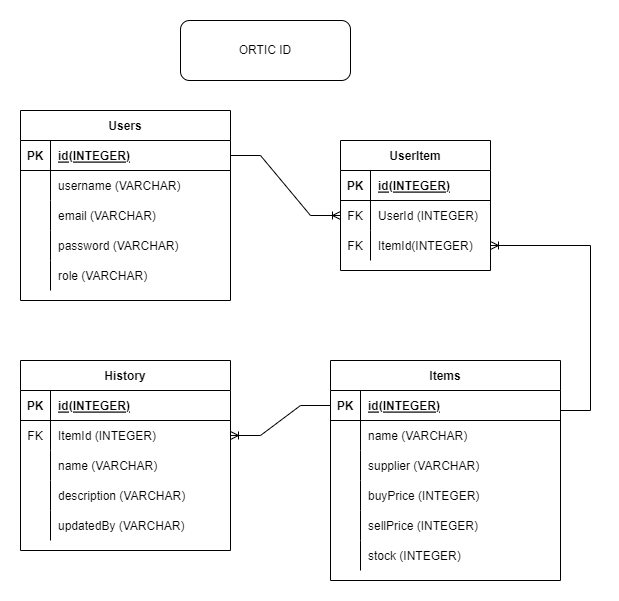

The diagram above was exported from draw.io. Its source (the exported page's mxGraphModel, read from the mxfile embedded in the PNG):
<mxGraphModel dx="1422" dy="737" grid="1" gridSize="10" guides="1" tooltips="1" connect="1" arrows="1" fold="1" page="1" pageScale="1" pageWidth="850" pageHeight="1100" math="0" shadow="0">
  <root>
    <mxCell id="0" />
    <mxCell id="1" parent="0" />
    <mxCell id="BpT-ZvHsKCxuV8J2BwBn-1" value="Users" style="shape=table;startSize=30;container=1;collapsible=1;childLayout=tableLayout;fixedRows=1;rowLines=0;fontStyle=1;align=center;resizeLast=1;" parent="1" vertex="1">
      <mxGeometry x="150" y="190" width="210" height="190" as="geometry" />
    </mxCell>
    <mxCell id="BpT-ZvHsKCxuV8J2BwBn-2" value="" style="shape=tableRow;horizontal=0;startSize=0;swimlaneHead=0;swimlaneBody=0;fillColor=none;collapsible=0;dropTarget=0;points=[[0,0.5],[1,0.5]];portConstraint=eastwest;top=0;left=0;right=0;bottom=1;" parent="BpT-ZvHsKCxuV8J2BwBn-1" vertex="1">
      <mxGeometry y="30" width="210" height="30" as="geometry" />
    </mxCell>
    <mxCell id="BpT-ZvHsKCxuV8J2BwBn-3" value="PK" style="shape=partialRectangle;connectable=0;fillColor=none;top=0;left=0;bottom=0;right=0;fontStyle=1;overflow=hidden;" parent="BpT-ZvHsKCxuV8J2BwBn-2" vertex="1">
      <mxGeometry width="30" height="30" as="geometry">
        <mxRectangle width="30" height="30" as="alternateBounds" />
      </mxGeometry>
    </mxCell>
    <mxCell id="BpT-ZvHsKCxuV8J2BwBn-4" value="id(INTEGER)" style="shape=partialRectangle;connectable=0;fillColor=none;top=0;left=0;bottom=0;right=0;align=left;spacingLeft=6;fontStyle=5;overflow=hidden;" parent="BpT-ZvHsKCxuV8J2BwBn-2" vertex="1">
      <mxGeometry x="30" width="180" height="30" as="geometry">
        <mxRectangle width="180" height="30" as="alternateBounds" />
      </mxGeometry>
    </mxCell>
    <mxCell id="BpT-ZvHsKCxuV8J2BwBn-8" value="" style="shape=tableRow;horizontal=0;startSize=0;swimlaneHead=0;swimlaneBody=0;fillColor=none;collapsible=0;dropTarget=0;points=[[0,0.5],[1,0.5]];portConstraint=eastwest;top=0;left=0;right=0;bottom=0;" parent="BpT-ZvHsKCxuV8J2BwBn-1" vertex="1">
      <mxGeometry y="60" width="210" height="30" as="geometry" />
    </mxCell>
    <mxCell id="BpT-ZvHsKCxuV8J2BwBn-9" value="" style="shape=partialRectangle;connectable=0;fillColor=none;top=0;left=0;bottom=0;right=0;editable=1;overflow=hidden;" parent="BpT-ZvHsKCxuV8J2BwBn-8" vertex="1">
      <mxGeometry width="30" height="30" as="geometry">
        <mxRectangle width="30" height="30" as="alternateBounds" />
      </mxGeometry>
    </mxCell>
    <mxCell id="BpT-ZvHsKCxuV8J2BwBn-10" value="username (VARCHAR)" style="shape=partialRectangle;connectable=0;fillColor=none;top=0;left=0;bottom=0;right=0;align=left;spacingLeft=6;overflow=hidden;" parent="BpT-ZvHsKCxuV8J2BwBn-8" vertex="1">
      <mxGeometry x="30" width="180" height="30" as="geometry">
        <mxRectangle width="180" height="30" as="alternateBounds" />
      </mxGeometry>
    </mxCell>
    <mxCell id="Gco9LLyUp1d8HI0BP1Yj-7" style="shape=tableRow;horizontal=0;startSize=0;swimlaneHead=0;swimlaneBody=0;fillColor=none;collapsible=0;dropTarget=0;points=[[0,0.5],[1,0.5]];portConstraint=eastwest;top=0;left=0;right=0;bottom=0;" parent="BpT-ZvHsKCxuV8J2BwBn-1" vertex="1">
      <mxGeometry y="90" width="210" height="30" as="geometry" />
    </mxCell>
    <mxCell id="Gco9LLyUp1d8HI0BP1Yj-8" style="shape=partialRectangle;connectable=0;fillColor=none;top=0;left=0;bottom=0;right=0;editable=1;overflow=hidden;" parent="Gco9LLyUp1d8HI0BP1Yj-7" vertex="1">
      <mxGeometry width="30" height="30" as="geometry">
        <mxRectangle width="30" height="30" as="alternateBounds" />
      </mxGeometry>
    </mxCell>
    <mxCell id="Gco9LLyUp1d8HI0BP1Yj-9" value="email (VARCHAR)" style="shape=partialRectangle;connectable=0;fillColor=none;top=0;left=0;bottom=0;right=0;align=left;spacingLeft=6;overflow=hidden;" parent="Gco9LLyUp1d8HI0BP1Yj-7" vertex="1">
      <mxGeometry x="30" width="180" height="30" as="geometry">
        <mxRectangle width="180" height="30" as="alternateBounds" />
      </mxGeometry>
    </mxCell>
    <mxCell id="Gco9LLyUp1d8HI0BP1Yj-4" style="shape=tableRow;horizontal=0;startSize=0;swimlaneHead=0;swimlaneBody=0;fillColor=none;collapsible=0;dropTarget=0;points=[[0,0.5],[1,0.5]];portConstraint=eastwest;top=0;left=0;right=0;bottom=0;" parent="BpT-ZvHsKCxuV8J2BwBn-1" vertex="1">
      <mxGeometry y="120" width="210" height="30" as="geometry" />
    </mxCell>
    <mxCell id="Gco9LLyUp1d8HI0BP1Yj-5" style="shape=partialRectangle;connectable=0;fillColor=none;top=0;left=0;bottom=0;right=0;editable=1;overflow=hidden;" parent="Gco9LLyUp1d8HI0BP1Yj-4" vertex="1">
      <mxGeometry width="30" height="30" as="geometry">
        <mxRectangle width="30" height="30" as="alternateBounds" />
      </mxGeometry>
    </mxCell>
    <mxCell id="Gco9LLyUp1d8HI0BP1Yj-6" value="password (VARCHAR)" style="shape=partialRectangle;connectable=0;fillColor=none;top=0;left=0;bottom=0;right=0;align=left;spacingLeft=6;overflow=hidden;" parent="Gco9LLyUp1d8HI0BP1Yj-4" vertex="1">
      <mxGeometry x="30" width="180" height="30" as="geometry">
        <mxRectangle width="180" height="30" as="alternateBounds" />
      </mxGeometry>
    </mxCell>
    <mxCell id="Gco9LLyUp1d8HI0BP1Yj-1" style="shape=tableRow;horizontal=0;startSize=0;swimlaneHead=0;swimlaneBody=0;fillColor=none;collapsible=0;dropTarget=0;points=[[0,0.5],[1,0.5]];portConstraint=eastwest;top=0;left=0;right=0;bottom=0;" parent="BpT-ZvHsKCxuV8J2BwBn-1" vertex="1">
      <mxGeometry y="150" width="210" height="30" as="geometry" />
    </mxCell>
    <mxCell id="Gco9LLyUp1d8HI0BP1Yj-2" style="shape=partialRectangle;connectable=0;fillColor=none;top=0;left=0;bottom=0;right=0;editable=1;overflow=hidden;" parent="Gco9LLyUp1d8HI0BP1Yj-1" vertex="1">
      <mxGeometry width="30" height="30" as="geometry">
        <mxRectangle width="30" height="30" as="alternateBounds" />
      </mxGeometry>
    </mxCell>
    <mxCell id="Gco9LLyUp1d8HI0BP1Yj-3" value="role (VARCHAR)" style="shape=partialRectangle;connectable=0;fillColor=none;top=0;left=0;bottom=0;right=0;align=left;spacingLeft=6;overflow=hidden;" parent="Gco9LLyUp1d8HI0BP1Yj-1" vertex="1">
      <mxGeometry x="30" width="180" height="30" as="geometry">
        <mxRectangle width="180" height="30" as="alternateBounds" />
      </mxGeometry>
    </mxCell>
    <mxCell id="BpT-ZvHsKCxuV8J2BwBn-14" value="Items" style="shape=table;startSize=30;container=1;collapsible=1;childLayout=tableLayout;fixedRows=1;rowLines=0;fontStyle=1;align=center;resizeLast=1;" parent="1" vertex="1">
      <mxGeometry x="460" y="440" width="230" height="220" as="geometry" />
    </mxCell>
    <mxCell id="BpT-ZvHsKCxuV8J2BwBn-15" value="" style="shape=tableRow;horizontal=0;startSize=0;swimlaneHead=0;swimlaneBody=0;fillColor=none;collapsible=0;dropTarget=0;points=[[0,0.5],[1,0.5]];portConstraint=eastwest;top=0;left=0;right=0;bottom=1;" parent="BpT-ZvHsKCxuV8J2BwBn-14" vertex="1">
      <mxGeometry y="30" width="230" height="30" as="geometry" />
    </mxCell>
    <mxCell id="BpT-ZvHsKCxuV8J2BwBn-16" value="PK" style="shape=partialRectangle;connectable=0;fillColor=none;top=0;left=0;bottom=0;right=0;fontStyle=1;overflow=hidden;" parent="BpT-ZvHsKCxuV8J2BwBn-15" vertex="1">
      <mxGeometry width="30" height="30" as="geometry">
        <mxRectangle width="30" height="30" as="alternateBounds" />
      </mxGeometry>
    </mxCell>
    <mxCell id="BpT-ZvHsKCxuV8J2BwBn-17" value="id(INTEGER)" style="shape=partialRectangle;connectable=0;fillColor=none;top=0;left=0;bottom=0;right=0;align=left;spacingLeft=6;fontStyle=5;overflow=hidden;" parent="BpT-ZvHsKCxuV8J2BwBn-15" vertex="1">
      <mxGeometry x="30" width="200" height="30" as="geometry">
        <mxRectangle width="200" height="30" as="alternateBounds" />
      </mxGeometry>
    </mxCell>
    <mxCell id="BpT-ZvHsKCxuV8J2BwBn-18" value="" style="shape=tableRow;horizontal=0;startSize=0;swimlaneHead=0;swimlaneBody=0;fillColor=none;collapsible=0;dropTarget=0;points=[[0,0.5],[1,0.5]];portConstraint=eastwest;top=0;left=0;right=0;bottom=0;" parent="BpT-ZvHsKCxuV8J2BwBn-14" vertex="1">
      <mxGeometry y="60" width="230" height="30" as="geometry" />
    </mxCell>
    <mxCell id="BpT-ZvHsKCxuV8J2BwBn-19" value="" style="shape=partialRectangle;connectable=0;fillColor=none;top=0;left=0;bottom=0;right=0;editable=1;overflow=hidden;" parent="BpT-ZvHsKCxuV8J2BwBn-18" vertex="1">
      <mxGeometry width="30" height="30" as="geometry">
        <mxRectangle width="30" height="30" as="alternateBounds" />
      </mxGeometry>
    </mxCell>
    <mxCell id="BpT-ZvHsKCxuV8J2BwBn-20" value="name (VARCHAR)" style="shape=partialRectangle;connectable=0;fillColor=none;top=0;left=0;bottom=0;right=0;align=left;spacingLeft=6;overflow=hidden;" parent="BpT-ZvHsKCxuV8J2BwBn-18" vertex="1">
      <mxGeometry x="30" width="200" height="30" as="geometry">
        <mxRectangle width="200" height="30" as="alternateBounds" />
      </mxGeometry>
    </mxCell>
    <mxCell id="BpT-ZvHsKCxuV8J2BwBn-21" value="" style="shape=tableRow;horizontal=0;startSize=0;swimlaneHead=0;swimlaneBody=0;fillColor=none;collapsible=0;dropTarget=0;points=[[0,0.5],[1,0.5]];portConstraint=eastwest;top=0;left=0;right=0;bottom=0;" parent="BpT-ZvHsKCxuV8J2BwBn-14" vertex="1">
      <mxGeometry y="90" width="230" height="30" as="geometry" />
    </mxCell>
    <mxCell id="BpT-ZvHsKCxuV8J2BwBn-22" value="" style="shape=partialRectangle;connectable=0;fillColor=none;top=0;left=0;bottom=0;right=0;editable=1;overflow=hidden;" parent="BpT-ZvHsKCxuV8J2BwBn-21" vertex="1">
      <mxGeometry width="30" height="30" as="geometry">
        <mxRectangle width="30" height="30" as="alternateBounds" />
      </mxGeometry>
    </mxCell>
    <mxCell id="BpT-ZvHsKCxuV8J2BwBn-23" value="supplier (VARCHAR)" style="shape=partialRectangle;connectable=0;fillColor=none;top=0;left=0;bottom=0;right=0;align=left;spacingLeft=6;overflow=hidden;" parent="BpT-ZvHsKCxuV8J2BwBn-21" vertex="1">
      <mxGeometry x="30" width="200" height="30" as="geometry">
        <mxRectangle width="200" height="30" as="alternateBounds" />
      </mxGeometry>
    </mxCell>
    <mxCell id="BpT-ZvHsKCxuV8J2BwBn-24" value="" style="shape=tableRow;horizontal=0;startSize=0;swimlaneHead=0;swimlaneBody=0;fillColor=none;collapsible=0;dropTarget=0;points=[[0,0.5],[1,0.5]];portConstraint=eastwest;top=0;left=0;right=0;bottom=0;" parent="BpT-ZvHsKCxuV8J2BwBn-14" vertex="1">
      <mxGeometry y="120" width="230" height="30" as="geometry" />
    </mxCell>
    <mxCell id="BpT-ZvHsKCxuV8J2BwBn-25" value="" style="shape=partialRectangle;connectable=0;fillColor=none;top=0;left=0;bottom=0;right=0;editable=1;overflow=hidden;" parent="BpT-ZvHsKCxuV8J2BwBn-24" vertex="1">
      <mxGeometry width="30" height="30" as="geometry">
        <mxRectangle width="30" height="30" as="alternateBounds" />
      </mxGeometry>
    </mxCell>
    <mxCell id="BpT-ZvHsKCxuV8J2BwBn-26" value="buyPrice (INTEGER)" style="shape=partialRectangle;connectable=0;fillColor=none;top=0;left=0;bottom=0;right=0;align=left;spacingLeft=6;overflow=hidden;" parent="BpT-ZvHsKCxuV8J2BwBn-24" vertex="1">
      <mxGeometry x="30" width="200" height="30" as="geometry">
        <mxRectangle width="200" height="30" as="alternateBounds" />
      </mxGeometry>
    </mxCell>
    <mxCell id="BpT-ZvHsKCxuV8J2BwBn-27" style="shape=tableRow;horizontal=0;startSize=0;swimlaneHead=0;swimlaneBody=0;fillColor=none;collapsible=0;dropTarget=0;points=[[0,0.5],[1,0.5]];portConstraint=eastwest;top=0;left=0;right=0;bottom=0;" parent="BpT-ZvHsKCxuV8J2BwBn-14" vertex="1">
      <mxGeometry y="150" width="230" height="30" as="geometry" />
    </mxCell>
    <mxCell id="BpT-ZvHsKCxuV8J2BwBn-28" value="" style="shape=partialRectangle;connectable=0;fillColor=none;top=0;left=0;bottom=0;right=0;editable=1;overflow=hidden;" parent="BpT-ZvHsKCxuV8J2BwBn-27" vertex="1">
      <mxGeometry width="30" height="30" as="geometry">
        <mxRectangle width="30" height="30" as="alternateBounds" />
      </mxGeometry>
    </mxCell>
    <mxCell id="BpT-ZvHsKCxuV8J2BwBn-29" value="sellPrice (INTEGER)" style="shape=partialRectangle;connectable=0;fillColor=none;top=0;left=0;bottom=0;right=0;align=left;spacingLeft=6;overflow=hidden;" parent="BpT-ZvHsKCxuV8J2BwBn-27" vertex="1">
      <mxGeometry x="30" width="200" height="30" as="geometry">
        <mxRectangle width="200" height="30" as="alternateBounds" />
      </mxGeometry>
    </mxCell>
    <mxCell id="BpT-ZvHsKCxuV8J2BwBn-31" style="shape=tableRow;horizontal=0;startSize=0;swimlaneHead=0;swimlaneBody=0;fillColor=none;collapsible=0;dropTarget=0;points=[[0,0.5],[1,0.5]];portConstraint=eastwest;top=0;left=0;right=0;bottom=0;" parent="BpT-ZvHsKCxuV8J2BwBn-14" vertex="1">
      <mxGeometry y="180" width="230" height="30" as="geometry" />
    </mxCell>
    <mxCell id="BpT-ZvHsKCxuV8J2BwBn-32" value="" style="shape=partialRectangle;connectable=0;fillColor=none;top=0;left=0;bottom=0;right=0;editable=1;overflow=hidden;" parent="BpT-ZvHsKCxuV8J2BwBn-31" vertex="1">
      <mxGeometry width="30" height="30" as="geometry">
        <mxRectangle width="30" height="30" as="alternateBounds" />
      </mxGeometry>
    </mxCell>
    <mxCell id="BpT-ZvHsKCxuV8J2BwBn-33" value="stock (INTEGER)" style="shape=partialRectangle;connectable=0;fillColor=none;top=0;left=0;bottom=0;right=0;align=left;spacingLeft=6;overflow=hidden;" parent="BpT-ZvHsKCxuV8J2BwBn-31" vertex="1">
      <mxGeometry x="30" width="200" height="30" as="geometry">
        <mxRectangle width="200" height="30" as="alternateBounds" />
      </mxGeometry>
    </mxCell>
    <mxCell id="BpT-ZvHsKCxuV8J2BwBn-30" value="" style="edgeStyle=entityRelationEdgeStyle;fontSize=12;html=1;endArrow=ERoneToMany;rounded=0;entryX=0;entryY=0.5;entryDx=0;entryDy=0;exitX=1;exitY=0.5;exitDx=0;exitDy=0;" parent="1" target="C89BwRZ7CrIxD3_fNb4_-5" edge="1" source="BpT-ZvHsKCxuV8J2BwBn-2">
      <mxGeometry width="100" height="100" relative="1" as="geometry">
        <mxPoint x="240" y="250" as="sourcePoint" />
        <mxPoint x="310" y="300" as="targetPoint" />
      </mxGeometry>
    </mxCell>
    <mxCell id="Gco9LLyUp1d8HI0BP1Yj-17" value="ORTIC ID" style="rounded=1;whiteSpace=wrap;html=1;" parent="1" vertex="1">
      <mxGeometry x="310" y="100" width="170" height="60" as="geometry" />
    </mxCell>
    <mxCell id="C89BwRZ7CrIxD3_fNb4_-1" value="UserItem" style="shape=table;startSize=30;container=1;collapsible=1;childLayout=tableLayout;fixedRows=1;rowLines=0;fontStyle=1;align=center;resizeLast=1;" vertex="1" parent="1">
      <mxGeometry x="470" y="220" width="150" height="130" as="geometry" />
    </mxCell>
    <mxCell id="C89BwRZ7CrIxD3_fNb4_-2" value="" style="shape=tableRow;horizontal=0;startSize=0;swimlaneHead=0;swimlaneBody=0;fillColor=none;collapsible=0;dropTarget=0;points=[[0,0.5],[1,0.5]];portConstraint=eastwest;top=0;left=0;right=0;bottom=1;" vertex="1" parent="C89BwRZ7CrIxD3_fNb4_-1">
      <mxGeometry y="30" width="150" height="30" as="geometry" />
    </mxCell>
    <mxCell id="C89BwRZ7CrIxD3_fNb4_-3" value="PK" style="shape=partialRectangle;connectable=0;fillColor=none;top=0;left=0;bottom=0;right=0;fontStyle=1;overflow=hidden;" vertex="1" parent="C89BwRZ7CrIxD3_fNb4_-2">
      <mxGeometry width="30" height="30" as="geometry">
        <mxRectangle width="30" height="30" as="alternateBounds" />
      </mxGeometry>
    </mxCell>
    <mxCell id="C89BwRZ7CrIxD3_fNb4_-4" value="id(INTEGER)" style="shape=partialRectangle;connectable=0;fillColor=none;top=0;left=0;bottom=0;right=0;align=left;spacingLeft=6;fontStyle=5;overflow=hidden;" vertex="1" parent="C89BwRZ7CrIxD3_fNb4_-2">
      <mxGeometry x="30" width="120" height="30" as="geometry">
        <mxRectangle width="120" height="30" as="alternateBounds" />
      </mxGeometry>
    </mxCell>
    <mxCell id="C89BwRZ7CrIxD3_fNb4_-5" value="" style="shape=tableRow;horizontal=0;startSize=0;swimlaneHead=0;swimlaneBody=0;fillColor=none;collapsible=0;dropTarget=0;points=[[0,0.5],[1,0.5]];portConstraint=eastwest;top=0;left=0;right=0;bottom=0;" vertex="1" parent="C89BwRZ7CrIxD3_fNb4_-1">
      <mxGeometry y="60" width="150" height="30" as="geometry" />
    </mxCell>
    <mxCell id="C89BwRZ7CrIxD3_fNb4_-6" value="FK" style="shape=partialRectangle;connectable=0;fillColor=none;top=0;left=0;bottom=0;right=0;editable=1;overflow=hidden;" vertex="1" parent="C89BwRZ7CrIxD3_fNb4_-5">
      <mxGeometry width="30" height="30" as="geometry">
        <mxRectangle width="30" height="30" as="alternateBounds" />
      </mxGeometry>
    </mxCell>
    <mxCell id="C89BwRZ7CrIxD3_fNb4_-7" value="UserId (INTEGER)" style="shape=partialRectangle;connectable=0;fillColor=none;top=0;left=0;bottom=0;right=0;align=left;spacingLeft=6;overflow=hidden;" vertex="1" parent="C89BwRZ7CrIxD3_fNb4_-5">
      <mxGeometry x="30" width="120" height="30" as="geometry">
        <mxRectangle width="120" height="30" as="alternateBounds" />
      </mxGeometry>
    </mxCell>
    <mxCell id="C89BwRZ7CrIxD3_fNb4_-8" style="shape=tableRow;horizontal=0;startSize=0;swimlaneHead=0;swimlaneBody=0;fillColor=none;collapsible=0;dropTarget=0;points=[[0,0.5],[1,0.5]];portConstraint=eastwest;top=0;left=0;right=0;bottom=0;" vertex="1" parent="C89BwRZ7CrIxD3_fNb4_-1">
      <mxGeometry y="90" width="150" height="30" as="geometry" />
    </mxCell>
    <mxCell id="C89BwRZ7CrIxD3_fNb4_-9" value="FK" style="shape=partialRectangle;connectable=0;fillColor=none;top=0;left=0;bottom=0;right=0;editable=1;overflow=hidden;" vertex="1" parent="C89BwRZ7CrIxD3_fNb4_-8">
      <mxGeometry width="30" height="30" as="geometry">
        <mxRectangle width="30" height="30" as="alternateBounds" />
      </mxGeometry>
    </mxCell>
    <mxCell id="C89BwRZ7CrIxD3_fNb4_-10" value="ItemId(INTEGER)" style="shape=partialRectangle;connectable=0;fillColor=none;top=0;left=0;bottom=0;right=0;align=left;spacingLeft=6;overflow=hidden;" vertex="1" parent="C89BwRZ7CrIxD3_fNb4_-8">
      <mxGeometry x="30" width="120" height="30" as="geometry">
        <mxRectangle width="120" height="30" as="alternateBounds" />
      </mxGeometry>
    </mxCell>
    <mxCell id="C89BwRZ7CrIxD3_fNb4_-17" value="" style="edgeStyle=entityRelationEdgeStyle;fontSize=12;html=1;endArrow=ERoneToMany;rounded=0;entryX=1;entryY=0.5;entryDx=0;entryDy=0;" edge="1" parent="1" target="C89BwRZ7CrIxD3_fNb4_-8">
      <mxGeometry width="100" height="100" relative="1" as="geometry">
        <mxPoint x="690" y="490" as="sourcePoint" />
        <mxPoint x="465" y="460" as="targetPoint" />
      </mxGeometry>
    </mxCell>
    <mxCell id="C89BwRZ7CrIxD3_fNb4_-18" value="History" style="shape=table;startSize=30;container=1;collapsible=1;childLayout=tableLayout;fixedRows=1;rowLines=0;fontStyle=1;align=center;resizeLast=1;" vertex="1" parent="1">
      <mxGeometry x="150" y="440" width="210" height="190" as="geometry" />
    </mxCell>
    <mxCell id="C89BwRZ7CrIxD3_fNb4_-19" value="" style="shape=tableRow;horizontal=0;startSize=0;swimlaneHead=0;swimlaneBody=0;fillColor=none;collapsible=0;dropTarget=0;points=[[0,0.5],[1,0.5]];portConstraint=eastwest;top=0;left=0;right=0;bottom=1;" vertex="1" parent="C89BwRZ7CrIxD3_fNb4_-18">
      <mxGeometry y="30" width="210" height="30" as="geometry" />
    </mxCell>
    <mxCell id="C89BwRZ7CrIxD3_fNb4_-20" value="PK" style="shape=partialRectangle;connectable=0;fillColor=none;top=0;left=0;bottom=0;right=0;fontStyle=1;overflow=hidden;" vertex="1" parent="C89BwRZ7CrIxD3_fNb4_-19">
      <mxGeometry width="30" height="30" as="geometry">
        <mxRectangle width="30" height="30" as="alternateBounds" />
      </mxGeometry>
    </mxCell>
    <mxCell id="C89BwRZ7CrIxD3_fNb4_-21" value="id(INTEGER)" style="shape=partialRectangle;connectable=0;fillColor=none;top=0;left=0;bottom=0;right=0;align=left;spacingLeft=6;fontStyle=5;overflow=hidden;" vertex="1" parent="C89BwRZ7CrIxD3_fNb4_-19">
      <mxGeometry x="30" width="180" height="30" as="geometry">
        <mxRectangle width="180" height="30" as="alternateBounds" />
      </mxGeometry>
    </mxCell>
    <mxCell id="C89BwRZ7CrIxD3_fNb4_-22" value="" style="shape=tableRow;horizontal=0;startSize=0;swimlaneHead=0;swimlaneBody=0;fillColor=none;collapsible=0;dropTarget=0;points=[[0,0.5],[1,0.5]];portConstraint=eastwest;top=0;left=0;right=0;bottom=0;" vertex="1" parent="C89BwRZ7CrIxD3_fNb4_-18">
      <mxGeometry y="60" width="210" height="30" as="geometry" />
    </mxCell>
    <mxCell id="C89BwRZ7CrIxD3_fNb4_-23" value="FK" style="shape=partialRectangle;connectable=0;fillColor=none;top=0;left=0;bottom=0;right=0;editable=1;overflow=hidden;" vertex="1" parent="C89BwRZ7CrIxD3_fNb4_-22">
      <mxGeometry width="30" height="30" as="geometry">
        <mxRectangle width="30" height="30" as="alternateBounds" />
      </mxGeometry>
    </mxCell>
    <mxCell id="C89BwRZ7CrIxD3_fNb4_-24" value="ItemId (INTEGER)" style="shape=partialRectangle;connectable=0;fillColor=none;top=0;left=0;bottom=0;right=0;align=left;spacingLeft=6;overflow=hidden;" vertex="1" parent="C89BwRZ7CrIxD3_fNb4_-22">
      <mxGeometry x="30" width="180" height="30" as="geometry">
        <mxRectangle width="180" height="30" as="alternateBounds" />
      </mxGeometry>
    </mxCell>
    <mxCell id="C89BwRZ7CrIxD3_fNb4_-25" style="shape=tableRow;horizontal=0;startSize=0;swimlaneHead=0;swimlaneBody=0;fillColor=none;collapsible=0;dropTarget=0;points=[[0,0.5],[1,0.5]];portConstraint=eastwest;top=0;left=0;right=0;bottom=0;" vertex="1" parent="C89BwRZ7CrIxD3_fNb4_-18">
      <mxGeometry y="90" width="210" height="30" as="geometry" />
    </mxCell>
    <mxCell id="C89BwRZ7CrIxD3_fNb4_-26" style="shape=partialRectangle;connectable=0;fillColor=none;top=0;left=0;bottom=0;right=0;editable=1;overflow=hidden;" vertex="1" parent="C89BwRZ7CrIxD3_fNb4_-25">
      <mxGeometry width="30" height="30" as="geometry">
        <mxRectangle width="30" height="30" as="alternateBounds" />
      </mxGeometry>
    </mxCell>
    <mxCell id="C89BwRZ7CrIxD3_fNb4_-27" value="name (VARCHAR)" style="shape=partialRectangle;connectable=0;fillColor=none;top=0;left=0;bottom=0;right=0;align=left;spacingLeft=6;overflow=hidden;" vertex="1" parent="C89BwRZ7CrIxD3_fNb4_-25">
      <mxGeometry x="30" width="180" height="30" as="geometry">
        <mxRectangle width="180" height="30" as="alternateBounds" />
      </mxGeometry>
    </mxCell>
    <mxCell id="C89BwRZ7CrIxD3_fNb4_-28" style="shape=tableRow;horizontal=0;startSize=0;swimlaneHead=0;swimlaneBody=0;fillColor=none;collapsible=0;dropTarget=0;points=[[0,0.5],[1,0.5]];portConstraint=eastwest;top=0;left=0;right=0;bottom=0;" vertex="1" parent="C89BwRZ7CrIxD3_fNb4_-18">
      <mxGeometry y="120" width="210" height="30" as="geometry" />
    </mxCell>
    <mxCell id="C89BwRZ7CrIxD3_fNb4_-29" style="shape=partialRectangle;connectable=0;fillColor=none;top=0;left=0;bottom=0;right=0;editable=1;overflow=hidden;" vertex="1" parent="C89BwRZ7CrIxD3_fNb4_-28">
      <mxGeometry width="30" height="30" as="geometry">
        <mxRectangle width="30" height="30" as="alternateBounds" />
      </mxGeometry>
    </mxCell>
    <mxCell id="C89BwRZ7CrIxD3_fNb4_-30" value="description (VARCHAR)" style="shape=partialRectangle;connectable=0;fillColor=none;top=0;left=0;bottom=0;right=0;align=left;spacingLeft=6;overflow=hidden;" vertex="1" parent="C89BwRZ7CrIxD3_fNb4_-28">
      <mxGeometry x="30" width="180" height="30" as="geometry">
        <mxRectangle width="180" height="30" as="alternateBounds" />
      </mxGeometry>
    </mxCell>
    <mxCell id="C89BwRZ7CrIxD3_fNb4_-34" style="shape=tableRow;horizontal=0;startSize=0;swimlaneHead=0;swimlaneBody=0;fillColor=none;collapsible=0;dropTarget=0;points=[[0,0.5],[1,0.5]];portConstraint=eastwest;top=0;left=0;right=0;bottom=0;" vertex="1" parent="C89BwRZ7CrIxD3_fNb4_-18">
      <mxGeometry y="150" width="210" height="30" as="geometry" />
    </mxCell>
    <mxCell id="C89BwRZ7CrIxD3_fNb4_-35" style="shape=partialRectangle;connectable=0;fillColor=none;top=0;left=0;bottom=0;right=0;editable=1;overflow=hidden;" vertex="1" parent="C89BwRZ7CrIxD3_fNb4_-34">
      <mxGeometry width="30" height="30" as="geometry">
        <mxRectangle width="30" height="30" as="alternateBounds" />
      </mxGeometry>
    </mxCell>
    <mxCell id="C89BwRZ7CrIxD3_fNb4_-36" value="updatedBy (VARCHAR)" style="shape=partialRectangle;connectable=0;fillColor=none;top=0;left=0;bottom=0;right=0;align=left;spacingLeft=6;overflow=hidden;" vertex="1" parent="C89BwRZ7CrIxD3_fNb4_-34">
      <mxGeometry x="30" width="180" height="30" as="geometry">
        <mxRectangle width="180" height="30" as="alternateBounds" />
      </mxGeometry>
    </mxCell>
    <mxCell id="C89BwRZ7CrIxD3_fNb4_-37" value="" style="edgeStyle=entityRelationEdgeStyle;fontSize=12;html=1;endArrow=ERoneToMany;rounded=0;entryX=1;entryY=0.5;entryDx=0;entryDy=0;exitX=0;exitY=0.5;exitDx=0;exitDy=0;" edge="1" parent="1" source="BpT-ZvHsKCxuV8J2BwBn-15" target="C89BwRZ7CrIxD3_fNb4_-22">
      <mxGeometry width="100" height="100" relative="1" as="geometry">
        <mxPoint x="310" y="560" as="sourcePoint" />
        <mxPoint x="620" y="570" as="targetPoint" />
      </mxGeometry>
    </mxCell>
  </root>
</mxGraphModel>